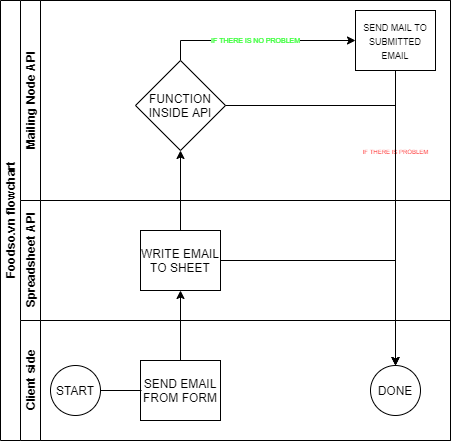

The diagram above was exported from draw.io. Its source (the exported page's mxGraphModel, read from the mxfile embedded in the PNG):
<mxGraphModel dx="677" dy="378" grid="1" gridSize="10" guides="1" tooltips="1" connect="1" arrows="1" fold="1" page="1" pageScale="1" pageWidth="827" pageHeight="1169" math="0" shadow="0">
  <root>
    <mxCell id="0" />
    <mxCell id="1" parent="0" />
    <mxCell id="NZLQMd5rgXNrBqjfvh1R-1" value="Foodso.vn flowchart&lt;br&gt;" style="swimlane;html=1;childLayout=stackLayout;resizeParent=1;resizeParentMax=0;horizontal=0;startSize=20;horizontalStack=0;" vertex="1" parent="1">
      <mxGeometry x="230" y="310" width="450" height="440" as="geometry" />
    </mxCell>
    <mxCell id="NZLQMd5rgXNrBqjfvh1R-3" value="Mailing Node API&lt;br&gt;" style="swimlane;html=1;startSize=20;horizontal=0;" vertex="1" parent="NZLQMd5rgXNrBqjfvh1R-1">
      <mxGeometry x="20" width="430" height="200" as="geometry" />
    </mxCell>
    <mxCell id="NZLQMd5rgXNrBqjfvh1R-32" style="edgeStyle=orthogonalEdgeStyle;rounded=0;orthogonalLoop=1;jettySize=auto;html=1;entryX=0;entryY=0.5;entryDx=0;entryDy=0;exitX=0.5;exitY=0;exitDx=0;exitDy=0;" edge="1" parent="NZLQMd5rgXNrBqjfvh1R-3" source="NZLQMd5rgXNrBqjfvh1R-27" target="NZLQMd5rgXNrBqjfvh1R-30">
      <mxGeometry relative="1" as="geometry" />
    </mxCell>
    <mxCell id="NZLQMd5rgXNrBqjfvh1R-33" value="&lt;font style=&quot;font-size: 7px&quot; color=&quot;#33ff33&quot;&gt;IF THERE IS NO PROBLEM&lt;/font&gt;" style="edgeLabel;html=1;align=center;verticalAlign=middle;resizable=0;points=[];" vertex="1" connectable="0" parent="NZLQMd5rgXNrBqjfvh1R-32">
      <mxGeometry x="-0.0308" y="1" relative="1" as="geometry">
        <mxPoint as="offset" />
      </mxGeometry>
    </mxCell>
    <mxCell id="NZLQMd5rgXNrBqjfvh1R-27" value="FUNCTION INSIDE API" style="rhombus;whiteSpace=wrap;html=1;" vertex="1" parent="NZLQMd5rgXNrBqjfvh1R-3">
      <mxGeometry x="115" y="60" width="90" height="90" as="geometry" />
    </mxCell>
    <mxCell id="NZLQMd5rgXNrBqjfvh1R-30" value="&lt;font style=&quot;font-size: 9px&quot;&gt;SEND MAIL TO SUBMITTED EMAIL&lt;/font&gt;" style="rounded=0;whiteSpace=wrap;html=1;fontFamily=Helvetica;fontSize=12;fontColor=#000000;align=center;" vertex="1" parent="NZLQMd5rgXNrBqjfvh1R-3">
      <mxGeometry x="335" y="10" width="80" height="60" as="geometry" />
    </mxCell>
    <mxCell id="NZLQMd5rgXNrBqjfvh1R-7" value="Spreadsheet API" style="swimlane;html=1;startSize=20;horizontal=0;" vertex="1" parent="NZLQMd5rgXNrBqjfvh1R-1">
      <mxGeometry x="20" y="200" width="430" height="120" as="geometry" />
    </mxCell>
    <mxCell id="NZLQMd5rgXNrBqjfvh1R-22" value="WRITE EMAIL TO SHEET" style="rounded=0;whiteSpace=wrap;html=1;fontFamily=Helvetica;fontSize=12;fontColor=#000000;align=center;" vertex="1" parent="NZLQMd5rgXNrBqjfvh1R-7">
      <mxGeometry x="120" y="30" width="80" height="60" as="geometry" />
    </mxCell>
    <mxCell id="NZLQMd5rgXNrBqjfvh1R-11" value="Client side&lt;br&gt;" style="swimlane;html=1;startSize=20;horizontal=0;" vertex="1" parent="NZLQMd5rgXNrBqjfvh1R-1">
      <mxGeometry x="20" y="320" width="430" height="120" as="geometry" />
    </mxCell>
    <mxCell id="NZLQMd5rgXNrBqjfvh1R-13" value="SEND EMAIL&lt;br&gt;FROM FORM" style="rounded=0;whiteSpace=wrap;html=1;fontFamily=Helvetica;fontSize=12;fontColor=#000000;align=center;" vertex="1" parent="NZLQMd5rgXNrBqjfvh1R-11">
      <mxGeometry x="120" y="40" width="80" height="60" as="geometry" />
    </mxCell>
    <mxCell id="NZLQMd5rgXNrBqjfvh1R-14" value="START" style="ellipse;whiteSpace=wrap;html=1;" vertex="1" parent="NZLQMd5rgXNrBqjfvh1R-11">
      <mxGeometry x="30" y="45" width="50" height="50" as="geometry" />
    </mxCell>
    <mxCell id="NZLQMd5rgXNrBqjfvh1R-15" value="" style="endArrow=none;html=1;exitX=1;exitY=0.5;exitDx=0;exitDy=0;" edge="1" parent="NZLQMd5rgXNrBqjfvh1R-11" source="NZLQMd5rgXNrBqjfvh1R-14">
      <mxGeometry width="50" height="50" relative="1" as="geometry">
        <mxPoint x="300" y="-20" as="sourcePoint" />
        <mxPoint x="121" y="70" as="targetPoint" />
      </mxGeometry>
    </mxCell>
    <mxCell id="NZLQMd5rgXNrBqjfvh1R-21" value="DONE" style="ellipse;whiteSpace=wrap;html=1;" vertex="1" parent="NZLQMd5rgXNrBqjfvh1R-11">
      <mxGeometry x="350" y="45" width="50" height="50" as="geometry" />
    </mxCell>
    <mxCell id="NZLQMd5rgXNrBqjfvh1R-19" value="" style="endArrow=classic;html=1;entryX=0.5;entryY=1;entryDx=0;entryDy=0;exitX=0.5;exitY=0;exitDx=0;exitDy=0;" edge="1" parent="NZLQMd5rgXNrBqjfvh1R-1" source="NZLQMd5rgXNrBqjfvh1R-13">
      <mxGeometry width="50" height="50" relative="1" as="geometry">
        <mxPoint x="180" y="270" as="sourcePoint" />
        <mxPoint x="180" y="290" as="targetPoint" />
      </mxGeometry>
    </mxCell>
    <mxCell id="NZLQMd5rgXNrBqjfvh1R-25" style="edgeStyle=orthogonalEdgeStyle;rounded=0;orthogonalLoop=1;jettySize=auto;html=1;entryX=0.5;entryY=0;entryDx=0;entryDy=0;" edge="1" parent="NZLQMd5rgXNrBqjfvh1R-1" source="NZLQMd5rgXNrBqjfvh1R-22" target="NZLQMd5rgXNrBqjfvh1R-21">
      <mxGeometry relative="1" as="geometry" />
    </mxCell>
    <mxCell id="NZLQMd5rgXNrBqjfvh1R-28" style="edgeStyle=orthogonalEdgeStyle;rounded=0;orthogonalLoop=1;jettySize=auto;html=1;entryX=0.5;entryY=1;entryDx=0;entryDy=0;" edge="1" parent="NZLQMd5rgXNrBqjfvh1R-1" target="NZLQMd5rgXNrBqjfvh1R-27">
      <mxGeometry relative="1" as="geometry">
        <mxPoint x="180" y="230" as="sourcePoint" />
      </mxGeometry>
    </mxCell>
    <mxCell id="NZLQMd5rgXNrBqjfvh1R-29" value="&lt;font style=&quot;font-size: 6px&quot; color=&quot;#ff0000&quot;&gt;IF THERE IS PROBLEM&lt;/font&gt;" style="edgeStyle=orthogonalEdgeStyle;rounded=0;orthogonalLoop=1;jettySize=auto;html=1;entryX=0.5;entryY=0;entryDx=0;entryDy=0;" edge="1" parent="NZLQMd5rgXNrBqjfvh1R-1" source="NZLQMd5rgXNrBqjfvh1R-27" target="NZLQMd5rgXNrBqjfvh1R-21">
      <mxGeometry relative="1" as="geometry" />
    </mxCell>
    <mxCell id="NZLQMd5rgXNrBqjfvh1R-34" style="edgeStyle=orthogonalEdgeStyle;rounded=0;orthogonalLoop=1;jettySize=auto;html=1;entryX=0.5;entryY=0;entryDx=0;entryDy=0;" edge="1" parent="NZLQMd5rgXNrBqjfvh1R-1" source="NZLQMd5rgXNrBqjfvh1R-30" target="NZLQMd5rgXNrBqjfvh1R-21">
      <mxGeometry relative="1" as="geometry" />
    </mxCell>
  </root>
</mxGraphModel>